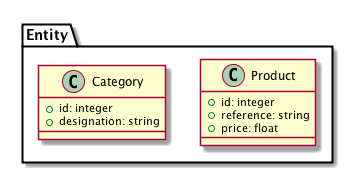

The diagram above was rendered by PlantUML. Its source (embedded in the PNG):
@startuml
namespace Entity {
    class Product {
        + id: integer
        + reference: string
        + price: float
    }

    class Category {
        + id: integer
        + designation: string
    }
}
@enduml